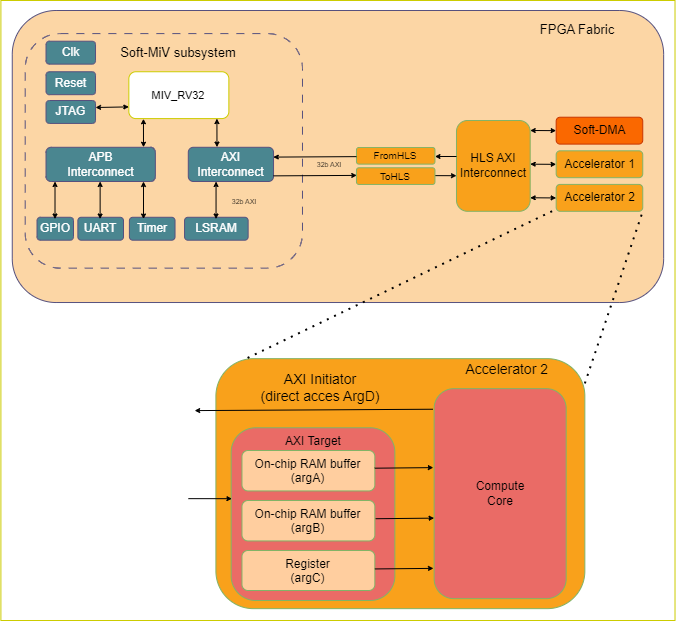

The diagram above was exported from draw.io. Its source (the exported page's mxGraphModel, read from the mxfile embedded in the PNG):
<mxGraphModel dx="923" dy="827" grid="1" gridSize="10" guides="1" tooltips="1" connect="1" arrows="1" fold="1" page="1" pageScale="1" pageWidth="850" pageHeight="1100" math="0" shadow="0">
  <root>
    <mxCell id="0" />
    <mxCell id="1" style="locked=1;" parent="0" />
    <mxCell id="64" value="" style="rounded=0;whiteSpace=wrap;html=1;labelBackgroundColor=none;fontSize=10;fontColor=#000000;strokeColor=#CCCC00;fillColor=#FFFFFF;movable=1;resizable=1;rotatable=1;deletable=1;editable=1;connectable=1;" parent="1" vertex="1">
      <mxGeometry x="84.4" y="20" width="674.11" height="620" as="geometry" />
    </mxCell>
    <mxCell id="13" value="front" parent="0" />
    <mxCell id="15" value="" style="rounded=1;whiteSpace=wrap;html=1;fillColor=#fcd6a5;strokeColor=#56517e;" parent="13" vertex="1">
      <mxGeometry x="95.76" y="29.999999999999996" width="651.39" height="292.02" as="geometry" />
    </mxCell>
    <mxCell id="16" value="" style="rounded=1;whiteSpace=wrap;html=1;fillColor=none;strokeColor=#56517e;dashed=1;dashPattern=8 8;" parent="13" vertex="1">
      <mxGeometry x="108.7" y="53.089999999999996" width="277.28" height="234.56" as="geometry" />
    </mxCell>
    <mxCell id="17" value="&lt;font color=&quot;#ffffff&quot;&gt;AXI &lt;br&gt;Interconnect&lt;/font&gt;" style="rounded=1;whiteSpace=wrap;html=1;fillColor=#4a8690;strokeColor=#56517e;" parent="13" vertex="1">
      <mxGeometry x="271.79" y="166.78" width="85.24" height="34.22" as="geometry" />
    </mxCell>
    <mxCell id="18" value="&lt;font color=&quot;#ffffff&quot;&gt;LSRAM&lt;/font&gt;" style="rounded=1;whiteSpace=wrap;html=1;fillColor=#4a8690;strokeColor=#56517e;" parent="13" vertex="1">
      <mxGeometry x="268.03999999999996" y="236.77" width="63.6" height="22.93" as="geometry" />
    </mxCell>
    <mxCell id="19" value="" style="endArrow=classic;startArrow=classic;html=1;rounded=0;fontColor=#000000;exitX=0.5;exitY=1;exitDx=0;exitDy=0;strokeColor=#000000;verticalAlign=middle;align=center;labelBackgroundColor=none;fontSize=7;entryX=0.5;entryY=0;entryDx=0;entryDy=0;endSize=3;startSize=3;" parent="13" edge="1">
      <mxGeometry x="0.322" y="-15" width="50" height="50" relative="1" as="geometry">
        <mxPoint x="299.5519811320755" y="200.99666071428578" as="sourcePoint" />
        <mxPoint x="299.5519811320755" y="238.51749999999993" as="targetPoint" />
        <mxPoint as="offset" />
      </mxGeometry>
    </mxCell>
    <mxCell id="20" value="32b AXI" style="text;html=1;strokeColor=none;fillColor=none;align=center;verticalAlign=middle;whiteSpace=wrap;rounded=0;fontSize=7;fontColor=#000000;" parent="13" vertex="1">
      <mxGeometry x="310.60579245283014" y="215.68964285714281" width="34.341452830188686" height="12.71892857142857" as="geometry" />
    </mxCell>
    <mxCell id="21" value="" style="endArrow=classic;startArrow=classic;html=1;rounded=0;fontColor=#000000;exitX=0.146;exitY=1.004;exitDx=0;exitDy=0;strokeColor=#000000;verticalAlign=middle;align=center;labelBackgroundColor=none;fontSize=7;spacing=2;endSize=3;startSize=3;exitPerimeter=0;" parent="13" source="55" edge="1">
      <mxGeometry x="0.322" y="-15" width="50" height="50" relative="1" as="geometry">
        <mxPoint x="227.45982943396228" y="141.33714285714285" as="sourcePoint" />
        <mxPoint x="227.00194339622658" y="166.7750000000001" as="targetPoint" />
        <mxPoint as="offset" />
      </mxGeometry>
    </mxCell>
    <mxCell id="22" value="Soft-MiV subsystem" style="text;html=1;strokeColor=none;fillColor=none;align=center;verticalAlign=middle;whiteSpace=wrap;rounded=0;labelBackgroundColor=none;fontSize=13;fontColor=#000000;" parent="13" vertex="1">
      <mxGeometry x="201.13000000000005" y="53.089999999999996" width="122.43" height="38.16" as="geometry" />
    </mxCell>
    <mxCell id="24" value="32b AXI" style="text;html=1;strokeColor=none;fillColor=none;align=center;verticalAlign=middle;whiteSpace=wrap;rounded=0;fontSize=7;fontColor=#000000;" parent="13" vertex="1">
      <mxGeometry x="395.5733301886793" y="178.5347857142857" width="34.341452830188686" height="12.71892857142857" as="geometry" />
    </mxCell>
    <mxCell id="25" value="FPGA Fabric" style="text;html=1;strokeColor=none;fillColor=none;align=center;verticalAlign=middle;whiteSpace=wrap;rounded=0;labelBackgroundColor=none;fontSize=13;fontColor=#000000;" parent="13" vertex="1">
      <mxGeometry x="610.0017169811321" y="29.99839285714286" width="101.75245283018869" height="38.15678571428571" as="geometry" />
    </mxCell>
    <mxCell id="37" value="SmartHLS Subsystem" style="text;html=1;strokeColor=none;fillColor=none;align=center;verticalAlign=middle;whiteSpace=wrap;rounded=0;labelBackgroundColor=none;fontSize=10;fontColor=#FFFFFF;" parent="13" vertex="1">
      <mxGeometry x="327.1976866037736" y="437.00571428571425" width="184.42632075471698" height="38.15678571428571" as="geometry" />
    </mxCell>
    <mxCell id="40" value="" style="rounded=1;whiteSpace=wrap;html=1;fillColor=#f9a11b;strokeColor=#82b366;fontColor=#000000;" parent="13" vertex="1">
      <mxGeometry x="299.4" y="378.15" width="368.95" height="250" as="geometry" />
    </mxCell>
    <mxCell id="41" value="&lt;font style=&quot;font-size: 14px;&quot; color=&quot;#000000&quot;&gt;Accelerator 2&lt;/font&gt;" style="text;html=1;strokeColor=none;fillColor=none;align=right;verticalAlign=middle;whiteSpace=wrap;rounded=0;labelBackgroundColor=none;fontSize=14;fontColor=#FFFFFF;" parent="13" vertex="1">
      <mxGeometry x="450.1076866037737" y="369.99571428571426" width="184.42632075471698" height="38.15678571428571" as="geometry" />
    </mxCell>
    <mxCell id="42" value="AXI Target" style="rounded=1;whiteSpace=wrap;html=1;fillColor=#EA6B66;strokeColor=#82b366;fontColor=#000000;verticalAlign=top;" parent="13" vertex="1">
      <mxGeometry x="314.65999999999997" y="447.27" width="163.69" height="172.73" as="geometry" />
    </mxCell>
    <mxCell id="43" value="Compute&lt;br&gt;Core" style="rounded=1;whiteSpace=wrap;html=1;fillColor=#EA6B66;strokeColor=#82b366;fontColor=#000000;verticalAlign=middle;" parent="13" vertex="1">
      <mxGeometry x="517.64" y="408.15" width="132.03" height="210" as="geometry" />
    </mxCell>
    <mxCell id="44" value="On-chip RAM buffer&lt;br&gt;(argA)&lt;font color=&quot;#ffffff&quot;&gt;&lt;br&gt;&lt;/font&gt;" style="rounded=1;whiteSpace=wrap;html=1;fillColor=#FFCE9F;strokeColor=#82b366;fontColor=#000000;verticalAlign=top;" parent="13" vertex="1">
      <mxGeometry x="325.46000000000004" y="469.9999999999999" width="132.89" height="40.44" as="geometry" />
    </mxCell>
    <mxCell id="45" value="Register&lt;br&gt;(argC)&lt;font color=&quot;#ffffff&quot;&gt;&lt;br&gt;&lt;/font&gt;" style="rounded=1;whiteSpace=wrap;html=1;fillColor=#FFCE9F;strokeColor=#82b366;fontColor=#000000;verticalAlign=top;" parent="13" vertex="1">
      <mxGeometry x="325.46000000000004" y="570" width="132.89" height="40" as="geometry" />
    </mxCell>
    <mxCell id="46" value="" style="endArrow=classic;html=1;rounded=0;labelBackgroundColor=none;fontSize=10;fontColor=#000000;startSize=3;endSize=3;strokeColor=#000000;exitX=0.925;exitY=0.7;exitDx=0;exitDy=0;exitPerimeter=0;entryX=0.036;entryY=0.737;entryDx=0;entryDy=0;entryPerimeter=0;" parent="13" edge="1">
      <mxGeometry width="50" height="50" relative="1" as="geometry">
        <mxPoint x="271.78933330188636" y="518.1521135714288" as="sourcePoint" />
        <mxPoint x="315.44219999999984" y="518.1799999999998" as="targetPoint" />
      </mxGeometry>
    </mxCell>
    <mxCell id="47" value="&lt;font style=&quot;font-size: 14px;&quot;&gt;AXI Initiator&lt;br&gt;(direct acces ArgD)&lt;/font&gt;" style="text;html=1;strokeColor=none;fillColor=none;align=center;verticalAlign=middle;whiteSpace=wrap;rounded=0;labelBackgroundColor=none;fontSize=14;fontColor=#000000;" parent="13" vertex="1">
      <mxGeometry x="338.7" y="388.15" width="130" height="38.16" as="geometry" />
    </mxCell>
    <mxCell id="48" value="On-chip RAM buffer&lt;br&gt;(argB)&lt;font color=&quot;#ffffff&quot;&gt;&lt;br&gt;&lt;/font&gt;" style="rounded=1;whiteSpace=wrap;html=1;fillColor=#FFCE9F;strokeColor=#82b366;fontColor=#000000;verticalAlign=top;" parent="13" vertex="1">
      <mxGeometry x="325.46000000000004" y="519.9999999999999" width="132.89" height="40.44" as="geometry" />
    </mxCell>
    <mxCell id="49" value="" style="endArrow=classic;html=1;rounded=0;labelBackgroundColor=none;fontSize=14;fontColor=#000000;startSize=3;endSize=3;strokeColor=#000000;exitX=-0.009;exitY=0.098;exitDx=0;exitDy=0;exitPerimeter=0;entryX=0.059;entryY=0.747;entryDx=0;entryDy=0;entryPerimeter=0;" parent="13" source="43" edge="1">
      <mxGeometry width="50" height="50" relative="1" as="geometry">
        <mxPoint x="438.5606700000001" y="429.6700000000001" as="sourcePoint" />
        <mxPoint x="278.12249000000054" y="430.09000000000015" as="targetPoint" />
      </mxGeometry>
    </mxCell>
    <mxCell id="50" value="" style="endArrow=classic;html=1;rounded=0;labelBackgroundColor=none;fontSize=10;fontColor=#000000;startSize=3;endSize=3;strokeColor=#000000;exitX=0.925;exitY=0.7;exitDx=0;exitDy=0;exitPerimeter=0;entryX=-0.006;entryY=0.376;entryDx=0;entryDy=0;entryPerimeter=0;" parent="13" target="43" edge="1">
      <mxGeometry width="50" height="50" relative="1" as="geometry">
        <mxPoint x="458.18933330188645" y="487.69211357142876" as="sourcePoint" />
        <mxPoint x="501.84220000000005" y="487.7199999999999" as="targetPoint" />
      </mxGeometry>
    </mxCell>
    <mxCell id="51" value="" style="endArrow=classic;html=1;rounded=0;labelBackgroundColor=none;fontSize=10;fontColor=#000000;startSize=3;endSize=3;strokeColor=#000000;exitX=0.925;exitY=0.7;exitDx=0;exitDy=0;exitPerimeter=0;entryX=-0.006;entryY=0.376;entryDx=0;entryDy=0;entryPerimeter=0;" parent="13" edge="1">
      <mxGeometry width="50" height="50" relative="1" as="geometry">
        <mxPoint x="458.97933330188687" y="538.2221135714285" as="sourcePoint" />
        <mxPoint x="517.6378199999998" y="537.6399999999999" as="targetPoint" />
      </mxGeometry>
    </mxCell>
    <mxCell id="52" value="" style="endArrow=classic;html=1;rounded=0;labelBackgroundColor=none;fontSize=10;fontColor=#000000;startSize=3;endSize=3;strokeColor=#000000;exitX=0.925;exitY=0.7;exitDx=0;exitDy=0;exitPerimeter=0;entryX=-0.006;entryY=0.376;entryDx=0;entryDy=0;entryPerimeter=0;" parent="13" edge="1">
      <mxGeometry width="50" height="50" relative="1" as="geometry">
        <mxPoint x="458.34933330188676" y="588.4421135714288" as="sourcePoint" />
        <mxPoint x="517.0078199999997" y="587.8599999999997" as="targetPoint" />
      </mxGeometry>
    </mxCell>
    <mxCell id="53" value="" style="endArrow=none;dashed=1;html=1;dashPattern=1 3;strokeWidth=2;rounded=0;labelBackgroundColor=none;fontSize=10;fontColor=#FFFFFF;startSize=3;endSize=3;entryX=0.007;entryY=0.912;entryDx=0;entryDy=0;entryPerimeter=0;exitX=0.086;exitY=-0.003;exitDx=0;exitDy=0;exitPerimeter=0;strokeColor=#000000;" parent="13" source="40" target="31" edge="1">
      <mxGeometry width="50" height="50" relative="1" as="geometry">
        <mxPoint x="176.94534999999996" y="449.4265999999999" as="sourcePoint" />
        <mxPoint x="504.4660000000001" y="334.85020214285726" as="targetPoint" />
      </mxGeometry>
    </mxCell>
    <mxCell id="54" value="" style="endArrow=none;dashed=1;html=1;dashPattern=1 3;strokeWidth=2;rounded=0;labelBackgroundColor=none;fontSize=10;fontColor=#FFFFFF;startSize=3;endSize=3;entryX=1;entryY=1;entryDx=0;entryDy=0;exitX=1;exitY=0.099;exitDx=0;exitDy=0;exitPerimeter=0;strokeColor=#000000;" parent="13" source="40" target="31" edge="1">
      <mxGeometry width="50" height="50" relative="1" as="geometry">
        <mxPoint x="269.9997000000001" y="767.4000000000001" as="sourcePoint" />
        <mxPoint x="535.2333979245284" y="671.4693657142857" as="targetPoint" />
      </mxGeometry>
    </mxCell>
    <mxCell id="55" value="MIV_RV32" style="rounded=1;whiteSpace=wrap;html=1;fontSize=11;fontColor=#000000;fillColor=#FFFFFF;labelBackgroundColor=none;strokeColor=#CCCC00;verticalAlign=middle;align=center;" parent="13" vertex="1">
      <mxGeometry x="212.35" y="91.25" width="100" height="46.84" as="geometry" />
    </mxCell>
    <mxCell id="56" value="&lt;font color=&quot;#ffffff&quot;&gt;APB&lt;br&gt;Interconnect&lt;/font&gt;" style="rounded=1;whiteSpace=wrap;html=1;fillColor=#4a8690;strokeColor=#56517e;" parent="13" vertex="1">
      <mxGeometry x="129.51999999999998" y="166.78" width="109.34" height="34.22" as="geometry" />
    </mxCell>
    <mxCell id="57" value="&lt;font color=&quot;#ffffff&quot;&gt;GPIO&lt;/font&gt;" style="rounded=1;whiteSpace=wrap;html=1;fillColor=#4a8690;strokeColor=#56517e;" parent="13" vertex="1">
      <mxGeometry x="120.51" y="236.77" width="36.49" height="22.93" as="geometry" />
    </mxCell>
    <mxCell id="58" value="&lt;font color=&quot;#ffffff&quot;&gt;UART&lt;/font&gt;" style="rounded=1;whiteSpace=wrap;html=1;fillColor=#4a8690;strokeColor=#56517e;" parent="13" vertex="1">
      <mxGeometry x="161.37" y="236.77" width="45.63" height="22.93" as="geometry" />
    </mxCell>
    <mxCell id="59" value="&lt;font color=&quot;#ffffff&quot;&gt;Timer&lt;/font&gt;" style="rounded=1;whiteSpace=wrap;html=1;fillColor=#4a8690;strokeColor=#56517e;" parent="13" vertex="1">
      <mxGeometry x="212.9" y="236.77" width="45.63" height="22.93" as="geometry" />
    </mxCell>
    <mxCell id="60" value="" style="endArrow=classic;startArrow=classic;html=1;rounded=0;fontColor=#000000;exitX=0.5;exitY=1;exitDx=0;exitDy=0;strokeColor=#000000;verticalAlign=middle;align=center;labelBackgroundColor=none;fontSize=7;entryX=0.5;entryY=0;entryDx=0;entryDy=0;endSize=3;startSize=3;" parent="13" edge="1">
      <mxGeometry x="0.322" y="-15" width="50" height="50" relative="1" as="geometry">
        <mxPoint x="138.51198113207556" y="200.99666071428555" as="sourcePoint" />
        <mxPoint x="138.51198113207556" y="238.51749999999993" as="targetPoint" />
        <mxPoint as="offset" />
      </mxGeometry>
    </mxCell>
    <mxCell id="61" value="" style="endArrow=classic;startArrow=classic;html=1;rounded=0;fontColor=#000000;exitX=0.5;exitY=1;exitDx=0;exitDy=0;strokeColor=#000000;verticalAlign=middle;align=center;labelBackgroundColor=none;fontSize=7;entryX=0.5;entryY=0;entryDx=0;entryDy=0;endSize=3;startSize=3;" parent="13" edge="1">
      <mxGeometry x="0.322" y="-15" width="50" height="50" relative="1" as="geometry">
        <mxPoint x="183.63198113207545" y="200.99666071428555" as="sourcePoint" />
        <mxPoint x="183.63198113207545" y="238.51749999999993" as="targetPoint" />
        <mxPoint as="offset" />
      </mxGeometry>
    </mxCell>
    <mxCell id="62" value="" style="endArrow=classic;startArrow=classic;html=1;rounded=0;fontColor=#000000;exitX=0.5;exitY=1;exitDx=0;exitDy=0;strokeColor=#000000;verticalAlign=middle;align=center;labelBackgroundColor=none;fontSize=7;entryX=0.5;entryY=0;entryDx=0;entryDy=0;endSize=3;startSize=3;" parent="13" edge="1">
      <mxGeometry x="0.322" y="-15" width="50" height="50" relative="1" as="geometry">
        <mxPoint x="227.00198113207534" y="200.99666071428555" as="sourcePoint" />
        <mxPoint x="227.00198113207534" y="238.51749999999993" as="targetPoint" />
        <mxPoint as="offset" />
      </mxGeometry>
    </mxCell>
    <mxCell id="63" value="" style="endArrow=classic;startArrow=classic;html=1;rounded=0;fontColor=#000000;exitX=0.146;exitY=1.004;exitDx=0;exitDy=0;strokeColor=#000000;verticalAlign=middle;align=center;labelBackgroundColor=none;fontSize=7;spacing=2;endSize=3;startSize=3;exitPerimeter=0;" parent="13" edge="1">
      <mxGeometry x="0.322" y="-15" width="50" height="50" relative="1" as="geometry">
        <mxPoint x="300.4199999999996" y="138.08736" as="sourcePoint" />
        <mxPoint x="300.4719433962264" y="166.58500000000004" as="targetPoint" />
        <mxPoint as="offset" />
      </mxGeometry>
    </mxCell>
    <mxCell id="27" value="FromHLS" style="rounded=1;whiteSpace=wrap;html=1;fillColor=#f9a11b;strokeColor=#82b366;fontColor=#000000;fontSize=10;" parent="13" vertex="1">
      <mxGeometry x="440" y="167" width="78.44" height="16.63" as="geometry" />
    </mxCell>
    <mxCell id="28" value="HLS&amp;nbsp;AXI&lt;br&gt;Interconnect" style="rounded=1;whiteSpace=wrap;html=1;fillColor=#f9a11b;strokeColor=#82b366;fontColor=#000000;" parent="13" vertex="1">
      <mxGeometry x="540" y="140" width="73.68" height="90.79" as="geometry" />
    </mxCell>
    <mxCell id="29" value="Soft-DMA" style="rounded=1;whiteSpace=wrap;html=1;fillColor=#fa6800;strokeColor=#C73500;fontColor=#000000;" parent="13" vertex="1">
      <mxGeometry x="639.66095809445" y="136.71933333333334" width="86.58904190554993" height="26.87733333333333" as="geometry" />
    </mxCell>
    <mxCell id="30" value="Accelerator 1" style="rounded=1;whiteSpace=wrap;html=1;fillColor=#f9a11b;strokeColor=#82b366;fontColor=#000000;" parent="13" vertex="1">
      <mxGeometry x="639.66095809445" y="170.316" width="86.58904190554993" height="26.87733333333333" as="geometry" />
    </mxCell>
    <mxCell id="31" value="Accelerator 2" style="rounded=1;whiteSpace=wrap;html=1;fillColor=#f9a11b;strokeColor=#82b366;fontColor=#000000;" parent="13" vertex="1">
      <mxGeometry x="639.66095809445" y="203.91266666666664" width="86.58904190554993" height="26.87733333333333" as="geometry" />
    </mxCell>
    <mxCell id="32" value="" style="endArrow=classic;startArrow=classic;html=1;rounded=0;fontColor=#000000;exitX=0.958;exitY=0.815;exitDx=0;exitDy=0;strokeColor=#000000;verticalAlign=bottom;align=center;labelBackgroundColor=none;fontSize=7;endSize=3;startSize=3;exitPerimeter=0;" parent="13" edge="1">
      <mxGeometry x="0.1422" y="5" width="50" height="50" relative="1" as="geometry">
        <mxPoint x="613.6842455227852" y="149.99505616666661" as="sourcePoint" />
        <mxPoint x="639.6609580944498" y="150.15800000000004" as="targetPoint" />
        <mxPoint as="offset" />
      </mxGeometry>
    </mxCell>
    <mxCell id="33" value="" style="endArrow=classic;startArrow=classic;html=1;rounded=0;fontColor=#000000;exitX=0.958;exitY=0.815;exitDx=0;exitDy=0;strokeColor=#000000;verticalAlign=bottom;align=center;labelBackgroundColor=none;fontSize=7;endSize=3;startSize=3;exitPerimeter=0;" parent="13" edge="1">
      <mxGeometry x="0.1422" y="5" width="50" height="50" relative="1" as="geometry">
        <mxPoint x="613.6842455227852" y="183.67235483333332" as="sourcePoint" />
        <mxPoint x="639.6609580944498" y="183.83529866666663" as="targetPoint" />
        <mxPoint as="offset" />
      </mxGeometry>
    </mxCell>
    <mxCell id="34" value="" style="endArrow=classic;startArrow=classic;html=1;rounded=0;fontColor=#000000;exitX=0.958;exitY=0.815;exitDx=0;exitDy=0;strokeColor=#000000;verticalAlign=bottom;align=center;labelBackgroundColor=none;fontSize=7;endSize=3;startSize=3;exitPerimeter=0;" parent="13" edge="1">
      <mxGeometry x="0.1422" y="5" width="50" height="50" relative="1" as="geometry">
        <mxPoint x="613.6842455227852" y="217.26902149999995" as="sourcePoint" />
        <mxPoint x="639.6609580944498" y="217.43196533333327" as="targetPoint" />
        <mxPoint as="offset" />
      </mxGeometry>
    </mxCell>
    <mxCell id="35" value="" style="endArrow=classic;html=1;rounded=0;labelBackgroundColor=none;fontSize=10;fontColor=#000000;startSize=3;endSize=3;strokeColor=#000000;exitX=1;exitY=0.5;exitDx=0;exitDy=0;entryX=0;entryY=0.608;entryDx=0;entryDy=0;entryPerimeter=0;" parent="13" target="28" edge="1">
      <mxGeometry width="50" height="50" relative="1" as="geometry">
        <mxPoint x="518.4400000000002" y="195.13" as="sourcePoint" />
        <mxPoint x="527.779166106096" y="207.18242901936554" as="targetPoint" />
      </mxGeometry>
    </mxCell>
    <mxCell id="36" value="" style="endArrow=classic;html=1;rounded=0;labelBackgroundColor=none;fontSize=10;fontColor=#000000;startSize=3;endSize=3;strokeColor=#000000;entryX=0;entryY=0.75;entryDx=0;entryDy=0;" parent="13" edge="1">
      <mxGeometry width="50" height="50" relative="1" as="geometry">
        <mxPoint x="540" y="176" as="sourcePoint" />
        <mxPoint x="518.4362994266802" y="175.98391199999992" as="targetPoint" />
      </mxGeometry>
    </mxCell>
    <mxCell id="67" value="" style="endArrow=classic;html=1;rounded=0;labelBackgroundColor=none;fontSize=10;fontColor=#000000;startSize=3;endSize=3;strokeColor=#000000;exitX=0;exitY=0.5;exitDx=0;exitDy=0;entryX=0.997;entryY=0.842;entryDx=0;entryDy=0;entryPerimeter=0;" parent="13" edge="1">
      <mxGeometry width="50" height="50" relative="1" as="geometry">
        <mxPoint x="440.0000000000001" y="176.13" as="sourcePoint" />
        <mxPoint x="356.77428" y="176.59323999999992" as="targetPoint" />
      </mxGeometry>
    </mxCell>
    <mxCell id="68" value="" style="endArrow=classic;html=1;rounded=0;labelBackgroundColor=none;fontSize=10;fontColor=#000000;startSize=3;endSize=3;strokeColor=#000000;exitX=0;exitY=0.5;exitDx=0;exitDy=0;entryX=0.997;entryY=0.842;entryDx=0;entryDy=0;entryPerimeter=0;" parent="13" edge="1">
      <mxGeometry width="50" height="50" relative="1" as="geometry">
        <mxPoint x="357.03427999999997" y="195.3632399999999" as="sourcePoint" />
        <mxPoint x="440.26" y="194.89999999999998" as="targetPoint" />
      </mxGeometry>
    </mxCell>
    <mxCell id="69" value="ToHLS" style="rounded=1;whiteSpace=wrap;html=1;fillColor=#f9a11b;strokeColor=#82b366;fontColor=#000000;fontSize=10;" parent="13" vertex="1">
      <mxGeometry x="440" y="187.28" width="78.44" height="16.63" as="geometry" />
    </mxCell>
    <mxCell id="74" value="&lt;font color=&quot;#ffffff&quot;&gt;Clk&lt;/font&gt;" style="rounded=1;whiteSpace=wrap;html=1;fillColor=#4a8690;strokeColor=#56517e;" vertex="1" parent="13">
      <mxGeometry x="129.52" y="60.71" width="49.49" height="22.93" as="geometry" />
    </mxCell>
    <mxCell id="75" value="&lt;font color=&quot;#ffffff&quot;&gt;Reset&lt;/font&gt;" style="rounded=1;whiteSpace=wrap;html=1;fillColor=#4a8690;strokeColor=#56517e;" vertex="1" parent="13">
      <mxGeometry x="129.51999999999998" y="91.25" width="49.49" height="22.93" as="geometry" />
    </mxCell>
    <mxCell id="76" value="&lt;font color=&quot;#ffffff&quot;&gt;JTAG&lt;/font&gt;" style="rounded=1;whiteSpace=wrap;html=1;fillColor=#4a8690;strokeColor=#56517e;" vertex="1" parent="13">
      <mxGeometry x="129.51999999999998" y="120" width="49.49" height="22.93" as="geometry" />
    </mxCell>
    <mxCell id="78" value="" style="endArrow=classic;startArrow=classic;html=1;rounded=0;fontColor=#000000;strokeColor=#000000;verticalAlign=middle;align=center;labelBackgroundColor=none;fontSize=7;spacing=2;endSize=3;startSize=3;entryX=0;entryY=0.75;entryDx=0;entryDy=0;" edge="1" parent="13" target="55">
      <mxGeometry x="0.322" y="-15" width="50" height="50" relative="1" as="geometry">
        <mxPoint x="179" y="127" as="sourcePoint" />
        <mxPoint x="237.00194339622658" y="176.7750000000001" as="targetPoint" />
        <mxPoint as="offset" />
      </mxGeometry>
    </mxCell>
  </root>
</mxGraphModel>